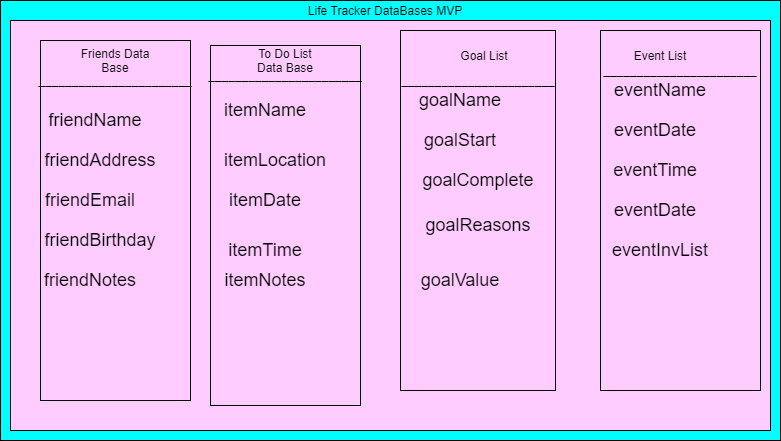

The diagram above was exported from draw.io. Its source (the exported page's mxGraphModel, read from the mxfile embedded in the PNG):
<mxGraphModel dx="1662" dy="762" grid="1" gridSize="10" guides="1" tooltips="1" connect="1" arrows="1" fold="1" page="1" pageScale="1" pageWidth="850" pageHeight="1100" math="0" shadow="0">
  <root>
    <mxCell id="0" />
    <mxCell id="1" parent="0" />
    <mxCell id="8lLojnhaJLybNSpUlLz--1" value="" style="rounded=0;whiteSpace=wrap;html=1;fillColor=#00FFFF;" vertex="1" parent="1">
      <mxGeometry x="40" y="160" width="780" height="440" as="geometry" />
    </mxCell>
    <mxCell id="8lLojnhaJLybNSpUlLz--2" value="" style="rounded=0;whiteSpace=wrap;html=1;fillColor=#FFCCFF;" vertex="1" parent="1">
      <mxGeometry x="50" y="180" width="760" height="410" as="geometry" />
    </mxCell>
    <mxCell id="8lLojnhaJLybNSpUlLz--3" value="" style="rounded=0;whiteSpace=wrap;html=1;fillColor=#FFCCFF;" vertex="1" parent="1">
      <mxGeometry x="80" y="200" width="150" height="360" as="geometry" />
    </mxCell>
    <mxCell id="8lLojnhaJLybNSpUlLz--4" value="Life Tracker DataBases MVP" style="text;html=1;strokeColor=none;fillColor=none;align=center;verticalAlign=middle;whiteSpace=wrap;rounded=0;" vertex="1" parent="1">
      <mxGeometry x="330" y="160" width="190" height="20" as="geometry" />
    </mxCell>
    <mxCell id="8lLojnhaJLybNSpUlLz--5" value="" style="rounded=0;whiteSpace=wrap;html=1;fillColor=#FFCCFF;" vertex="1" parent="1">
      <mxGeometry x="250" y="205" width="150" height="360" as="geometry" />
    </mxCell>
    <mxCell id="8lLojnhaJLybNSpUlLz--6" value="" style="rounded=0;whiteSpace=wrap;html=1;fillColor=#FFCCFF;" vertex="1" parent="1">
      <mxGeometry x="440" y="190" width="155" height="360" as="geometry" />
    </mxCell>
    <mxCell id="8lLojnhaJLybNSpUlLz--7" value="" style="rounded=0;whiteSpace=wrap;html=1;fillColor=#FFCCFF;" vertex="1" parent="1">
      <mxGeometry x="640" y="190" width="160" height="360" as="geometry" />
    </mxCell>
    <mxCell id="8lLojnhaJLybNSpUlLz--8" value="Friends Data Base" style="text;html=1;strokeColor=none;fillColor=none;align=center;verticalAlign=middle;whiteSpace=wrap;rounded=0;" vertex="1" parent="1">
      <mxGeometry x="110" y="210" width="90" height="20" as="geometry" />
    </mxCell>
    <mxCell id="8lLojnhaJLybNSpUlLz--11" value="&lt;font style=&quot;font-size: 18px&quot;&gt;friendName&lt;/font&gt;" style="text;html=1;strokeColor=none;fillColor=none;align=center;verticalAlign=middle;whiteSpace=wrap;rounded=0;" vertex="1" parent="1">
      <mxGeometry x="100" y="270" width="70" height="20" as="geometry" />
    </mxCell>
    <mxCell id="8lLojnhaJLybNSpUlLz--12" value="&lt;font style=&quot;font-size: 18px&quot;&gt;friendAddress&lt;/font&gt;" style="text;html=1;strokeColor=none;fillColor=none;align=center;verticalAlign=middle;whiteSpace=wrap;rounded=0;" vertex="1" parent="1">
      <mxGeometry x="110" y="310" width="60" height="20" as="geometry" />
    </mxCell>
    <mxCell id="8lLojnhaJLybNSpUlLz--13" value="&lt;font style=&quot;font-size: 18px&quot;&gt;friendEmail&lt;/font&gt;" style="text;html=1;strokeColor=none;fillColor=none;align=center;verticalAlign=middle;whiteSpace=wrap;rounded=0;" vertex="1" parent="1">
      <mxGeometry x="100" y="350" width="60" height="20" as="geometry" />
    </mxCell>
    <mxCell id="8lLojnhaJLybNSpUlLz--14" value="&lt;font style=&quot;font-size: 18px&quot;&gt;friendBirthday&lt;/font&gt;" style="text;html=1;strokeColor=none;fillColor=none;align=center;verticalAlign=middle;whiteSpace=wrap;rounded=0;" vertex="1" parent="1">
      <mxGeometry x="105" y="390" width="70" height="20" as="geometry" />
    </mxCell>
    <mxCell id="8lLojnhaJLybNSpUlLz--20" style="edgeStyle=orthogonalEdgeStyle;rounded=0;orthogonalLoop=1;jettySize=auto;html=1;exitX=0.5;exitY=1;exitDx=0;exitDy=0;" edge="1" parent="1" source="8lLojnhaJLybNSpUlLz--13" target="8lLojnhaJLybNSpUlLz--13">
      <mxGeometry relative="1" as="geometry" />
    </mxCell>
    <mxCell id="8lLojnhaJLybNSpUlLz--23" value="&lt;font style=&quot;font-size: 18px&quot;&gt;friendNotes&lt;/font&gt;" style="text;html=1;strokeColor=none;fillColor=none;align=center;verticalAlign=middle;whiteSpace=wrap;rounded=0;" vertex="1" parent="1">
      <mxGeometry x="95" y="430" width="70" height="20" as="geometry" />
    </mxCell>
    <mxCell id="8lLojnhaJLybNSpUlLz--25" value="To Do List Data Base" style="text;html=1;strokeColor=none;fillColor=none;align=center;verticalAlign=middle;whiteSpace=wrap;rounded=0;" vertex="1" parent="1">
      <mxGeometry x="290" y="210" width="70" height="20" as="geometry" />
    </mxCell>
    <mxCell id="8lLojnhaJLybNSpUlLz--26" value="&lt;font style=&quot;font-size: 18px&quot;&gt;itemName&lt;/font&gt;" style="text;html=1;strokeColor=none;fillColor=none;align=center;verticalAlign=middle;whiteSpace=wrap;rounded=0;" vertex="1" parent="1">
      <mxGeometry x="270" y="260" width="70" height="20" as="geometry" />
    </mxCell>
    <mxCell id="8lLojnhaJLybNSpUlLz--28" value="&lt;font style=&quot;font-size: 18px&quot;&gt;itemLocation&lt;/font&gt;" style="text;html=1;strokeColor=none;fillColor=none;align=center;verticalAlign=middle;whiteSpace=wrap;rounded=0;" vertex="1" parent="1">
      <mxGeometry x="280" y="310" width="70" height="20" as="geometry" />
    </mxCell>
    <mxCell id="8lLojnhaJLybNSpUlLz--29" value="&lt;font style=&quot;font-size: 18px&quot;&gt;itemDate&lt;/font&gt;" style="text;html=1;strokeColor=none;fillColor=none;align=center;verticalAlign=middle;whiteSpace=wrap;rounded=0;" vertex="1" parent="1">
      <mxGeometry x="270" y="350" width="70" height="20" as="geometry" />
    </mxCell>
    <mxCell id="8lLojnhaJLybNSpUlLz--33" value="&lt;font style=&quot;font-size: 18px&quot;&gt;itemTime&lt;/font&gt;" style="text;html=1;strokeColor=none;fillColor=none;align=center;verticalAlign=middle;whiteSpace=wrap;rounded=0;" vertex="1" parent="1">
      <mxGeometry x="270" y="400" width="70" height="20" as="geometry" />
    </mxCell>
    <mxCell id="8lLojnhaJLybNSpUlLz--34" value="&lt;span style=&quot;font-size: 18px&quot;&gt;itemNotes&lt;/span&gt;" style="text;html=1;strokeColor=none;fillColor=none;align=center;verticalAlign=middle;whiteSpace=wrap;rounded=0;" vertex="1" parent="1">
      <mxGeometry x="270" y="430" width="70" height="20" as="geometry" />
    </mxCell>
    <mxCell id="8lLojnhaJLybNSpUlLz--37" value="Goal List" style="text;html=1;strokeColor=none;fillColor=none;align=center;verticalAlign=middle;whiteSpace=wrap;rounded=0;" vertex="1" parent="1">
      <mxGeometry x="498" y="205" width="52" height="20" as="geometry" />
    </mxCell>
    <mxCell id="8lLojnhaJLybNSpUlLz--38" value="&lt;font style=&quot;font-size: 18px&quot;&gt;goalName&lt;/font&gt;" style="text;html=1;strokeColor=none;fillColor=none;align=center;verticalAlign=middle;whiteSpace=wrap;rounded=0;" vertex="1" parent="1">
      <mxGeometry x="480" y="250" width="40" height="20" as="geometry" />
    </mxCell>
    <mxCell id="8lLojnhaJLybNSpUlLz--39" value="&lt;font style=&quot;font-size: 18px&quot;&gt;goalComplete&lt;/font&gt;" style="text;html=1;strokeColor=none;fillColor=none;align=center;verticalAlign=middle;whiteSpace=wrap;rounded=0;" vertex="1" parent="1">
      <mxGeometry x="497.5" y="330" width="40" height="20" as="geometry" />
    </mxCell>
    <mxCell id="8lLojnhaJLybNSpUlLz--44" value="&lt;font style=&quot;font-size: 18px&quot;&gt;goalValue&lt;/font&gt;" style="text;html=1;strokeColor=none;fillColor=none;align=center;verticalAlign=middle;whiteSpace=wrap;rounded=0;" vertex="1" parent="1">
      <mxGeometry x="480" y="430" width="40" height="20" as="geometry" />
    </mxCell>
    <mxCell id="8lLojnhaJLybNSpUlLz--47" value="&lt;font style=&quot;font-size: 18px&quot;&gt;goalReasons&lt;/font&gt;" style="text;html=1;strokeColor=none;fillColor=none;align=center;verticalAlign=middle;whiteSpace=wrap;rounded=0;" vertex="1" parent="1">
      <mxGeometry x="497.5" y="375" width="40" height="20" as="geometry" />
    </mxCell>
    <mxCell id="8lLojnhaJLybNSpUlLz--51" value="&lt;font style=&quot;font-size: 18px&quot;&gt;goalStart&lt;/font&gt;" style="text;html=1;strokeColor=none;fillColor=none;align=center;verticalAlign=middle;whiteSpace=wrap;rounded=0;" vertex="1" parent="1">
      <mxGeometry x="480" y="290" width="40" height="20" as="geometry" />
    </mxCell>
    <mxCell id="8lLojnhaJLybNSpUlLz--59" value="Event List" style="text;html=1;strokeColor=none;fillColor=none;align=center;verticalAlign=middle;whiteSpace=wrap;rounded=0;" vertex="1" parent="1">
      <mxGeometry x="665" y="205" width="70" height="20" as="geometry" />
    </mxCell>
    <mxCell id="8lLojnhaJLybNSpUlLz--60" value="&lt;font style=&quot;font-size: 18px&quot;&gt;eventName&lt;/font&gt;" style="text;html=1;strokeColor=none;fillColor=none;align=center;verticalAlign=middle;whiteSpace=wrap;rounded=0;" vertex="1" parent="1">
      <mxGeometry x="665" y="240" width="70" height="20" as="geometry" />
    </mxCell>
    <mxCell id="8lLojnhaJLybNSpUlLz--61" value="&lt;font style=&quot;font-size: 18px&quot;&gt;eventDate&lt;/font&gt;" style="text;html=1;strokeColor=none;fillColor=none;align=center;verticalAlign=middle;whiteSpace=wrap;rounded=0;" vertex="1" parent="1">
      <mxGeometry x="660" y="280" width="70" height="20" as="geometry" />
    </mxCell>
    <mxCell id="8lLojnhaJLybNSpUlLz--62" value="&lt;font style=&quot;font-size: 18px&quot;&gt;eventTime&lt;/font&gt;" style="text;html=1;strokeColor=none;fillColor=none;align=center;verticalAlign=middle;whiteSpace=wrap;rounded=0;" vertex="1" parent="1">
      <mxGeometry x="660" y="320" width="70" height="20" as="geometry" />
    </mxCell>
    <mxCell id="8lLojnhaJLybNSpUlLz--66" value="&lt;font style=&quot;font-size: 18px&quot;&gt;eventDate&lt;/font&gt;" style="text;html=1;strokeColor=none;fillColor=none;align=center;verticalAlign=middle;whiteSpace=wrap;rounded=0;" vertex="1" parent="1">
      <mxGeometry x="660" y="360" width="70" height="20" as="geometry" />
    </mxCell>
    <mxCell id="8lLojnhaJLybNSpUlLz--68" value="&lt;font style=&quot;font-size: 18px&quot;&gt;eventInvList&lt;/font&gt;" style="text;html=1;strokeColor=none;fillColor=none;align=center;verticalAlign=middle;whiteSpace=wrap;rounded=0;" vertex="1" parent="1">
      <mxGeometry x="665" y="400" width="70" height="20" as="geometry" />
    </mxCell>
    <mxCell id="8lLojnhaJLybNSpUlLz--77" value="_______________________" style="text;html=1;strokeColor=none;fillColor=none;align=center;verticalAlign=middle;whiteSpace=wrap;rounded=0;" vertex="1" parent="1">
      <mxGeometry x="135" y="230" width="40" height="20" as="geometry" />
    </mxCell>
    <mxCell id="8lLojnhaJLybNSpUlLz--78" value="_______________________" style="text;html=1;strokeColor=none;fillColor=none;align=center;verticalAlign=middle;whiteSpace=wrap;rounded=0;" vertex="1" parent="1">
      <mxGeometry x="305" y="225" width="40" height="20" as="geometry" />
    </mxCell>
    <mxCell id="8lLojnhaJLybNSpUlLz--81" value="_______________________" style="text;html=1;strokeColor=none;fillColor=none;align=center;verticalAlign=middle;whiteSpace=wrap;rounded=0;" vertex="1" parent="1">
      <mxGeometry x="497.5" y="230" width="40" height="20" as="geometry" />
    </mxCell>
    <mxCell id="8lLojnhaJLybNSpUlLz--83" value="_______________________" style="text;html=1;strokeColor=none;fillColor=none;align=center;verticalAlign=middle;whiteSpace=wrap;rounded=0;" vertex="1" parent="1">
      <mxGeometry x="700" y="220" width="40" height="20" as="geometry" />
    </mxCell>
  </root>
</mxGraphModel>